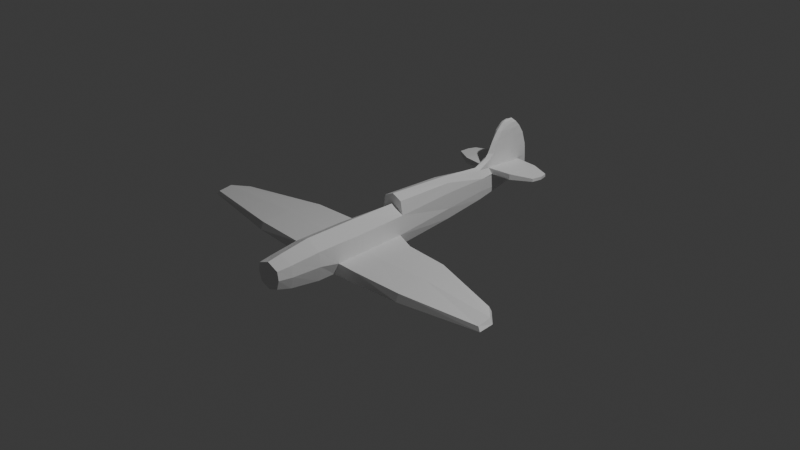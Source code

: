 # Source: uvsection-plane.blend  (saved by Blender 4.2.66; exported with 4.5.12 LTS)
import bpy
from mathutils import Matrix  # noqa: F401  (used for matrix-valued properties, if any)

bpy.ops.wm.read_factory_settings(use_empty=True)
scene = bpy.context.scene
scene.name = 'Scene'

# ---- collections
col_collection = bpy.data.collections.new('Collection'); scene.collection.children.link(col_collection)
col_plane_ref = bpy.data.collections.new('plane ref'); scene.collection.children.link(col_plane_ref)

# ---- materials (node trees are filled in below, after node groups)
mat_material = bpy.data.materials.new('Material')
mat_material.alpha_threshold = 0.0
mat_material.use_transparent_shadow = False
mat_material.roughness = 0.5
mat_material.line_color = (0.0, 0.0, 0.0, 1.0)

# ---- material node trees
mat_material.use_nodes = True; mat_material.node_tree.nodes.clear()
_N = mat_material.node_tree.nodes; _L = mat_material.node_tree.links
n0 = _N.new('ShaderNodeOutputMaterial'); n0.name = 'Material Output'; n0.location = (300, 300)
n1 = _N.new('ShaderNodeBsdfPrincipled'); n1.name = 'Principled BSDF'; n1.location = (10, 300)
n1.inputs[3].default_value = 1.45
_L.new(n1.outputs[0], n0.inputs[0])
n0.is_active_output = True

# ---- world
world_world = bpy.data.worlds.new('World'); scene.world = world_world
world_world.use_nodes = True; world_world.node_tree.nodes.clear()
_N = world_world.node_tree.nodes; _L = world_world.node_tree.links
n0 = _N.new('ShaderNodeOutputWorld'); n0.name = 'World Output'; n0.location = (300, 300)
n1 = _N.new('ShaderNodeBackground'); n1.name = 'Background'; n1.location = (10, 300)
n1.inputs[0].default_value = (0.05088, 0.05088, 0.05088, 1.0)
_L.new(n1.outputs[0], n0.inputs[0])
n0.is_active_output = True
world_world.color = (0.05088, 0.05088, 0.05088)
world_world.sun_shadow_jitter_overblur = 0.0

# ---- cameras
cam_camera = bpy.data.cameras.new('Camera')
cam_camera.clip_end = 100.0
cam_camera.ortho_scale = 7.314

# ---- lights
light_light = bpy.data.lights.new('Light', 'POINT')
light_light.energy = 1000.0
light_light.shadow_soft_size = 0.1

# ---- meshes
me_cube = bpy.data.meshes.new('Cube')
me_cube.from_pydata([(0.7418, -3.113, 0.4113), (0.636, -3.113, -0.55), (0.8961, -6.942, 0.4113), (0.7903, -6.942, -0.6191), (0.0, -3.113, -0.7341), (0.0, -6.942, 0.6715), (0.0, -6.942, -0.7341), (0.0, -3.113, 0.6715), (0.8798, -10.82, 0.3949), (0.7759, -10.82, -0.507), (0.0, -10.82, 0.6455), (0.0, -10.82, -0.7081), (0.7835, -13.06, 0.3027), (0.691, -13.06, -0.4041), (0.0, -13.06, 0.4991), (0.0, -13.06, -0.5617), (0.6985, -14.11, 0.2615), (0.616, -14.11, -0.2918), (0.0, -14.11, 0.4152), (0.0, -14.11, -0.4152), (0.6461, 1.702, 0.4895), (0.5329, 1.702, -0.3973), (0.0, 1.702, -0.5521), (0.206, 9.776, 0.3922), (0.5812, -3.113, 0.8385), (0.0, -3.113, 0.9844), (0.5177, 1.702, 0.788), (0.0, 1.702, 0.89), (0.4424, 6.531, 0.4628), (0.438, 5.302, -0.2419), (0.0, 5.302, -0.361), (0.0, 8.817, 1.986), (0.2092, 6.467, 0.6484), (0.0, 5.302, 0.7482), (0.2019, 9.759, -0.01916), (0.0, 9.759, -0.07725), (0.0, 10.78, 0.356), (0.2059, 9.767, 0.5662), (0.0, 10.76, 0.5614), (0.0, 8.553, -0.1293), (0.2604, 8.553, -0.04627), (0.8605, -3.481, -0.1469), (1.0, -6.942, -0.1252), (0.9818, -10.82, -0.03129), (0.8744, -13.06, -0.03129), (0.7795, -14.11, 8.941e-08), (0.0, -14.11, 8.941e-08), (0.6461, 1.702, -0.03129), (0.4965, 5.302, 0.03961), (0.2055, 10.54, 0.2378), (0.0, 10.67, 0.2239), (0.2604, 8.538, 0.111), (0.0, 6.293, 0.9092), (0.0, 10.7, 0.8609), (0.2003, 6.616, 0.903), (0.2604, 8.773, 0.8609), (0.2055, 10.58, 0.8666), (0.0, 6.636, 1.054), (0.0, 10.63, 1.0), (0.2003, 6.945, 1.047), (0.2604, 9.012, 1.0), (0.2055, 10.54, 1.002), (0.0, 7.117, 1.435), (0.0, 10.3, 1.428), (0.1977, 7.364, 1.435), (0.2581, 9.017, 1.435), (0.2044, 10.22, 1.421), (0.0, 7.577, 1.704), (0.0, 9.856, 1.704), (0.1977, 7.753, 1.704), (0.2581, 8.928, 1.704), (0.2044, 9.802, 1.69), (0.0, 8.041, 1.886), (0.0, 9.447, 1.886), (0.1511, 8.15, 1.886), (0.2156, 8.875, 1.886), (0.1824, 9.413, 1.868), (0.0, 8.366, 1.978), (0.0, 9.16, 1.978), (0.1314, 8.311, 1.939), (0.1736, 8.83, 1.96), (0.1296, 9.145, 1.932), (0.4965, 5.412, 0.4492), (0.2003, 5.494, 0.6624), (0.2604, 8.582, 0.6089), (0.2055, 10.63, 0.5823), (0.2055, 10.64, 0.3758), (0.2604, 8.538, 0.3905), (1.589, 8.603, 0.4068), (1.599, 8.629, 0.5926), (1.648, 6.68, 0.4628), (1.648, 6.68, 0.6484), (1.595, 9.647, 0.5662), (1.595, 9.655, 0.3922), (2.819, 8.519, 0.4455), (2.829, 8.533, 0.5453), (2.773, 7.597, 0.4756), (2.773, 7.597, 0.5753), (2.687, 9.18, 0.5311), (2.687, 9.184, 0.4376), (0.0, -9.5, 0.6543), (0.8853, -9.5, 0.4005), (0.7808, -9.5, -0.4995), (0.0, -9.5, -0.7169), (0.989, -9.283, -0.159), (2.138, -4.166, -0.1398), (2.138, -3.873, -0.4803), (2.138, -6.92, -0.1166), (2.138, -6.92, -0.5332), (2.138, -9.534, -0.4406), (2.138, -9.313, -0.1527), (4.822, -4.519, -0.09846), (4.767, -4.262, -0.3678), (5.338, -6.925, -0.06674), (5.338, -6.925, -0.3946), (5.322, -9.477, -0.3451), (5.324, -9.26, -0.1166), (9.269, -6.485, -0.047), (9.354, -6.374, -0.1784), (10.05, -7.529, -0.004697), (10.22, -7.529, -0.1612), (10.24, -8.692, -0.1844), (10.07, -8.593, -0.0716)], [], [(4, 1, 3, 6), (41, 0, 2, 42), (41, 1, 21, 47), (0, 7, 5, 2), (101, 100, 10, 8), (8, 10, 14, 12), (103, 102, 9, 11), (104, 101, 8, 43), (15, 13, 17, 19), (43, 8, 12, 44), (11, 9, 13, 15), (45, 16, 18, 46), (12, 14, 18, 16), (44, 12, 16, 45), (47, 21, 29, 48), (1, 4, 22, 21), (0, 20, 26, 24), (25, 24, 26, 27), (26, 20, 82, 83), (7, 0, 24, 25), (40, 39, 35, 34), (84, 85, 56, 55), (27, 26, 83, 33), (21, 22, 30, 29), (50, 36, 86, 49), (86, 36, 38, 85), (51, 40, 34, 49), (23, 37, 92, 93), (84, 32, 91, 89), (48, 29, 40, 51), (83, 84, 55, 54), (29, 30, 39, 40), (82, 48, 51, 87), (87, 51, 49, 86), (35, 50, 49, 34), (20, 47, 48, 82), (13, 44, 45, 17), (17, 45, 46, 19), (9, 43, 44, 13), (102, 104, 43, 9), (0, 41, 47, 20), (42, 104, 110, 107), (55, 56, 61, 60), (54, 55, 60, 59), (33, 83, 54, 52), (85, 38, 53, 56), (60, 61, 66, 65), (59, 60, 65, 64), (56, 53, 58, 61), (52, 54, 59, 57), (65, 66, 71, 70), (64, 65, 70, 69), (61, 58, 63, 66), (57, 59, 64, 62), (69, 70, 75, 74), (67, 69, 74, 72), (66, 63, 68, 71), (62, 64, 69, 67), (72, 74, 79, 77), (76, 73, 78, 81), (70, 71, 76, 75), (71, 68, 73, 76), (31, 80, 81, 78), (77, 79, 80, 31), (74, 75, 80, 79), (75, 76, 81, 80), (28, 32, 83, 82), (84, 37, 85), (37, 23, 86, 85), (87, 28, 82), (32, 84, 83), (23, 87, 86), (90, 88, 94, 96), (88, 93, 99, 94), (32, 28, 90, 91), (87, 23, 93, 88), (28, 87, 88, 90), (37, 84, 89, 92), (95, 94, 99, 98), (97, 96, 94, 95), (92, 89, 95, 98), (89, 91, 97, 95), (93, 92, 98, 99), (91, 90, 96, 97), (41, 42, 107, 105), (42, 2, 101, 104), (6, 3, 102, 103), (2, 5, 100, 101), (109, 108, 114, 115), (110, 109, 115, 116), (1, 41, 105, 106), (102, 3, 108, 109), (3, 1, 106, 108), (104, 102, 109, 110), (113, 116, 122, 119), (112, 111, 117, 118), (108, 106, 112, 114), (106, 105, 111, 112), (107, 110, 116, 113), (105, 107, 113, 111), (118, 117, 119, 120), (120, 119, 122, 121), (111, 113, 119, 117), (116, 115, 121, 122), (115, 114, 120, 121), (114, 112, 118, 120)])
_uv = me_cube.uv_layers.new(name='UVMap')
_uv.uv.foreach_set('vector', [0.25, 0.5, 0.3859, 0.5, 0.3859, 0.75, 0.25, 0.75, 0.5, 0.5241, 0.5917, 0.5, 0.5917, 0.75, 0.5, 0.75, 0.5, 0.5241, 0.3859, 0.5, 0.3859, 0.5, 0.5, 0.5, 0.5917, 0.5, 0.75, 0.5, 0.75, 0.75, 0.5917, 0.75, 0.5917, 0.75, 0.75, 0.75, 0.75, 0.75, 0.5917, 0.75, 0.5917, 0.75, 0.75, 0.75, 0.75, 0.75, 0.5917, 0.75, 0.25, 0.75, 0.3859, 0.75, 0.3859, 0.75, 0.25, 0.75, 0.5, 0.75, 0.5917, 0.75, 0.5917, 0.75, 0.5, 0.75, 0.25, 0.75, 0.3859, 0.75, 0.3987, 0.7628, 0.25, 0.75, 0.5, 0.75, 0.5917, 0.75, 0.5917, 0.75, 0.5, 0.75, 0.25, 0.75, 0.3859, 0.75, 0.3859, 0.75, 0.25, 0.75, 0.5, 0.75, 0.5854, 0.7563, 0.625, 0.875, 0.5, 0.875, 0.5917, 0.75, 0.75, 0.75, 0.75, 0.75, 0.5854, 0.7563, 0.5, 0.75, 0.5917, 0.75, 0.5854, 0.7563, 0.5, 0.75, 0.5, 0.5, 0.3859, 0.5, 0.3859, 0.5, 0.5, 0.5, 0.3859, 0.5, 0.25, 0.5, 0.25, 0.5, 0.3859, 0.5, 0.5917, 0.5, 0.625, 0.5, 0.6548, 0.5, 0.6463, 0.5, 0.75, 0.5, 0.6463, 0.5, 0.6548, 0.5, 0.75, 0.5, 0.6548, 0.5, 0.625, 0.5, 0.625, 0.5, 0.6948, 0.5, 0.75, 0.5, 0.5917, 0.5, 0.6463, 0.5, 0.75, 0.5, 0.3859, 0.5, 0.25, 0.5, 0.25, 0.5, 0.3989, 0.487, 0.6548, 0.5, 0.641, 0.4862, 0.641, 0.4862, 0.6548, 0.5, 0.75, 0.5, 0.6548, 0.5, 0.6948, 0.5, 0.75, 0.5, 0.3859, 0.5, 0.25, 0.5, 0.25, 0.5, 0.3859, 0.5, 0.5, 0.375, 0.625, 0.375, 0.625, 0.5, 0.5, 0.5, 0.625, 0.5, 0.625, 0.375, 0.625, 0.375, 0.641, 0.4862, 0.5, 0.5, 0.3859, 0.5, 0.3989, 0.487, 0.5, 0.5, 0.6263, 0.4989, 0.6398, 0.4874, 0.6398, 0.4874, 0.6263, 0.4989, 0.6504, 0.4983, 0.6913, 0.5, 0.6913, 0.5, 0.6521, 0.5, 0.5, 0.5, 0.3859, 0.5, 0.3859, 0.5, 0.5, 0.5, 0.6948, 0.5, 0.6548, 0.5, 0.6548, 0.5, 0.7009, 0.5, 0.3859, 0.5, 0.25, 0.5, 0.25, 0.5, 0.3859, 0.5, 0.625, 0.5, 0.5, 0.5, 0.5, 0.5, 0.625, 0.5, 0.625, 0.5, 0.5, 0.5, 0.5, 0.5, 0.625, 0.5, 0.375, 0.375, 0.5, 0.375, 0.5, 0.5, 0.3989, 0.487, 0.625, 0.5, 0.5, 0.5, 0.5, 0.5, 0.625, 0.5, 0.3859, 0.75, 0.5, 0.75, 0.5, 0.75, 0.3987, 0.7628, 0.3987, 0.7628, 0.5, 0.75, 0.5, 0.875, 0.375, 0.875, 0.3859, 0.75, 0.5, 0.75, 0.5, 0.75, 0.3859, 0.75, 0.3859, 0.75, 0.5, 0.75, 0.5, 0.75, 0.3859, 0.75, 0.5917, 0.5, 0.5, 0.5241, 0.5, 0.5, 0.625, 0.5, 0.5, 0.75, 0.5, 0.75, 0.5, 0.7488, 0.5, 0.7353, 0.6548, 0.5, 0.641, 0.4862, 0.641, 0.4862, 0.6548, 0.5, 0.7009, 0.5, 0.6548, 0.5, 0.6548, 0.5, 0.7009, 0.5, 0.75, 0.5, 0.6948, 0.5, 0.7009, 0.5, 0.75, 0.5, 0.641, 0.4862, 0.625, 0.375, 0.625, 0.375, 0.641, 0.4862, 0.6548, 0.5, 0.641, 0.4862, 0.641, 0.4862, 0.6548, 0.5, 0.7009, 0.5, 0.6548, 0.5, 0.6548, 0.5, 0.7009, 0.5, 0.641, 0.4862, 0.625, 0.375, 0.625, 0.375, 0.641, 0.4862, 0.75, 0.5, 0.7009, 0.5, 0.7009, 0.5, 0.75, 0.5, 0.6548, 0.5, 0.641, 0.4862, 0.641, 0.4862, 0.6548, 0.5, 0.7009, 0.5, 0.6548, 0.5, 0.6548, 0.5, 0.7009, 0.5, 0.641, 0.4862, 0.625, 0.375, 0.625, 0.375, 0.641, 0.4862, 0.75, 0.5, 0.7009, 0.5, 0.7009, 0.5, 0.75, 0.5, 0.7009, 0.5, 0.6548, 0.5, 0.6548, 0.5, 0.7009, 0.5, 0.75, 0.5, 0.7009, 0.5, 0.7009, 0.5, 0.75, 0.5, 0.641, 0.4862, 0.625, 0.375, 0.625, 0.375, 0.641, 0.4862, 0.75, 0.5, 0.7009, 0.5, 0.7009, 0.5, 0.75, 0.5, 0.75, 0.5, 0.7009, 0.5, 0.7009, 0.5, 0.75, 0.5, 0.641, 0.4862, 0.625, 0.375, 0.625, 0.375, 0.6533, 0.4676, 0.6548, 0.5, 0.641, 0.4862, 0.641, 0.4862, 0.6548, 0.5, 0.641, 0.4862, 0.625, 0.375, 0.625, 0.375, 0.641, 0.4862, 0.75, 0.5, 0.6548, 0.5, 0.6533, 0.4676, 0.75, 0.5, 0.75, 0.5, 0.7009, 0.5, 0.6548, 0.5, 0.75, 0.5, 0.7009, 0.5, 0.6548, 0.5, 0.6548, 0.5, 0.7009, 0.5, 0.6548, 0.5, 0.641, 0.4862, 0.6533, 0.4676, 0.6548, 0.5, 0.6283, 0.5, 0.6913, 0.5, 0.6948, 0.5, 0.625, 0.5, 0.6504, 0.4983, 0.6398, 0.4874, 0.641, 0.4862, 0.6398, 0.4874, 0.6263, 0.4989, 0.625, 0.5, 0.641, 0.4862, 0.6271, 0.4999, 0.6283, 0.5, 0.625, 0.5, 0.6913, 0.5, 0.6548, 0.5, 0.6948, 0.5, 0.6263, 0.4989, 0.625, 0.5, 0.625, 0.5, 0.6283, 0.5, 0.6272, 0.5, 0.6272, 0.5, 0.6283, 0.5, 0.6272, 0.5, 0.6263, 0.4989, 0.6263, 0.4989, 0.6272, 0.5, 0.6913, 0.5, 0.6283, 0.5, 0.6283, 0.5, 0.6913, 0.5, 0.6271, 0.4999, 0.6263, 0.4989, 0.6263, 0.4989, 0.6272, 0.5, 0.6283, 0.5, 0.6271, 0.4999, 0.6272, 0.5, 0.6283, 0.5, 0.6398, 0.4874, 0.6504, 0.4983, 0.6521, 0.5, 0.6398, 0.4874, 0.6521, 0.5, 0.6272, 0.5, 0.6263, 0.4989, 0.6398, 0.4874, 0.6913, 0.5, 0.6283, 0.5, 0.6272, 0.5, 0.6521, 0.5, 0.6398, 0.4874, 0.6521, 0.5, 0.6521, 0.5, 0.6398, 0.4874, 0.6521, 0.5, 0.6913, 0.5, 0.6913, 0.5, 0.6521, 0.5, 0.6263, 0.4989, 0.6398, 0.4874, 0.6398, 0.4874, 0.6263, 0.4989, 0.6913, 0.5, 0.6283, 0.5, 0.6283, 0.5, 0.6913, 0.5, 0.5, 0.5241, 0.5, 0.75, 0.5, 0.7353, 0.5, 0.5227, 0.5, 0.75, 0.5917, 0.75, 0.5917, 0.75, 0.5, 0.75, 0.25, 0.75, 0.3859, 0.75, 0.3859, 0.75, 0.25, 0.75, 0.5917, 0.75, 0.75, 0.75, 0.75, 0.75, 0.5917, 0.75, 0.3859, 0.75, 0.3859, 0.7353, 0.3859, 0.7376, 0.3859, 0.75, 0.5, 0.7488, 0.3859, 0.75, 0.3859, 0.75, 0.5, 0.7489, 0.3859, 0.5, 0.5, 0.5241, 0.5, 0.5227, 0.3859, 0.5, 0.3859, 0.75, 0.3859, 0.75, 0.3859, 0.7353, 0.3859, 0.75, 0.3859, 0.75, 0.3859, 0.5, 0.3859, 0.5, 0.3859, 0.7353, 0.5, 0.75, 0.3859, 0.75, 0.3859, 0.75, 0.5, 0.7488, 0.5, 0.7376, 0.5, 0.7489, 0.5, 0.75, 0.5, 0.75, 0.3859, 0.5, 0.5, 0.5229, 0.5, 0.5241, 0.3859, 0.5, 0.3859, 0.7353, 0.3859, 0.5, 0.3859, 0.5, 0.3859, 0.7376, 0.3859, 0.5, 0.5, 0.5227, 0.5, 0.5229, 0.3859, 0.5, 0.5, 0.7353, 0.5, 0.7488, 0.5, 0.7489, 0.5, 0.7376, 0.5, 0.5227, 0.5, 0.7353, 0.5, 0.7376, 0.5, 0.5229, 0.3859, 0.5, 0.5, 0.5241, 0.5, 0.75, 0.3859, 0.75, 0.3859, 0.75, 0.5, 0.75, 0.5, 0.75, 0.3859, 0.75, 0.5, 0.5229, 0.5, 0.7376, 0.5, 0.75, 0.5, 0.5241, 0.5, 0.7489, 0.3859, 0.75, 0.3859, 0.75, 0.5, 0.75, 0.3859, 0.75, 0.3859, 0.7376, 0.3859, 0.75, 0.3859, 0.75, 0.3859, 0.7376, 0.3859, 0.5, 0.3859, 0.5, 0.3859, 0.75])
me_cube.materials.append(mat_material)
me_cube.use_mirror_vertex_groups = False
me_cube.update()

# ---- objects
ob_cube = bpy.data.objects.new('Cube', me_cube)
ob_light = bpy.data.objects.new('Light', light_light)
ob_camera = bpy.data.objects.new('Camera', cam_camera)
ob_front = bpy.data.objects.new('front', None)
ob_side = bpy.data.objects.new('side', None)
ob_top = bpy.data.objects.new('top', None)

# ---- transforms, parenting, visibility, modifiers, constraints
ob_cube.location = (-5.96e-08, 0.358, -0.02876)
ob_cube.rotation_euler = (0.0, -0.0, 3.142)
ob_cube.scale = (-0.1894, -0.1425, 0.3459)
ob_cube.lock_rotations_4d = False
ob_cube.empty_display_type = 'ARROWS'
ob_cube.lineart.crease_threshold = 0.0
_m = ob_cube.modifiers.new('Mirror', 'MIRROR')
_m.use_clip = True
ob_light.location = (4.076, 1.005, 5.904)
ob_light.rotation_euler = (0.6503, 0.05522, 1.866)
ob_light.lock_rotations_4d = False
ob_light.empty_display_type = 'ARROWS'
ob_light.color = (0.0, 0.0, 0.0, 0.0)
ob_light.lineart.crease_threshold = 0.0
ob_camera.location = (7.359, -6.926, 4.958)
ob_camera.rotation_euler = (1.109, 0.0, 0.8149)
ob_camera.lock_rotations_4d = False
ob_camera.empty_display_type = 'ARROWS'
ob_camera.color = (0.0, 0.0, 0.0, 0.0)
ob_camera.display_type = 'WIRE'
ob_camera.lineart.crease_threshold = 0.0
ob_front.location = (0.06152, 2.658, 0.1623)
ob_front.rotation_euler = (1.571, -0.0, 0.0)
ob_front.scale = (1.154, 1.174, 1.174)
ob_front.empty_display_type = 'IMAGE'
ob_front.empty_display_size = 5.0
ob_front.show_empty_image_perspective = False
ob_front.use_empty_image_alpha = True
ob_front.color = (1.0, 1.0, 1.0, 0.5)
ob_side.location = (-2.922, 0.1158, 0.003472)
ob_side.rotation_euler = (1.571, -0.0, 1.571)
ob_side.scale = (1.192, 1.192, 1.192)
ob_side.empty_display_type = 'IMAGE'
ob_side.empty_display_size = 5.0
ob_side.show_empty_image_perspective = False
ob_side.use_empty_image_alpha = True
ob_side.color = (1.0, 1.0, 1.0, 0.5)
ob_top.location = (0.05782, 0.0, -1.612)
ob_top.empty_display_type = 'IMAGE'
ob_top.empty_display_size = 5.0
ob_top.show_empty_image_perspective = False
ob_top.use_empty_image_alpha = True
ob_top.color = (1.0, 1.0, 1.0, 0.5)

# ---- collection membership
col_collection.objects.link(ob_cube)
col_collection.objects.link(ob_light)
col_collection.objects.link(ob_camera)
col_plane_ref.objects.link(ob_front)
col_plane_ref.objects.link(ob_side)
col_plane_ref.objects.link(ob_top)

# ---- scene / render settings (as saved in the file)
scene.camera = ob_camera
scene.frame_start = 1; scene.frame_end = 250; scene.frame_set(1)
scene.render.engine = 'BLENDER_EEVEE_NEXT'
bpy.context.view_layer.update()
